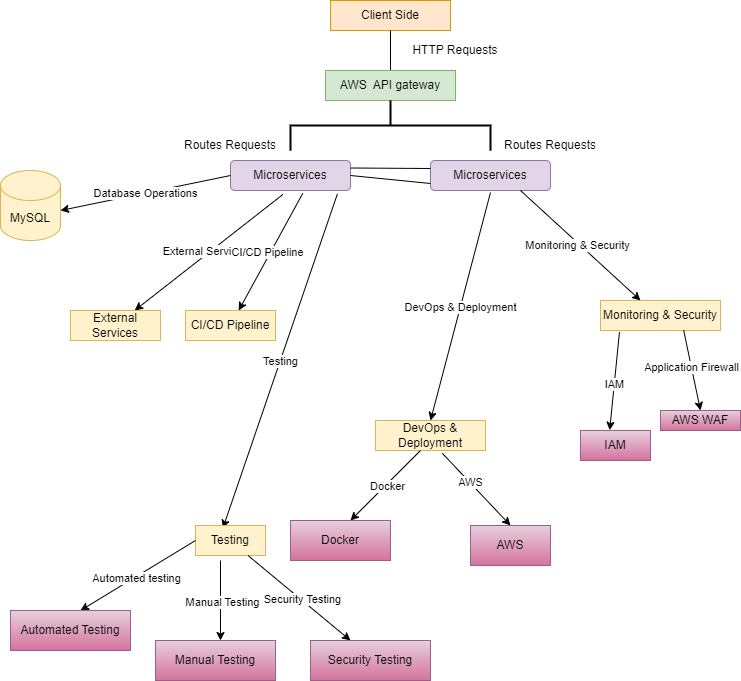

The diagram above was exported from draw.io. Its source (the exported page's mxGraphModel, read from the mxfile embedded in the PNG):
<mxGraphModel dx="746" dy="467" grid="1" gridSize="10" guides="1" tooltips="1" connect="1" arrows="1" fold="1" page="1" pageScale="1" pageWidth="850" pageHeight="1100" math="0" shadow="0">
  <root>
    <mxCell id="0" />
    <mxCell id="1" parent="0" />
    <mxCell id="oDXqVlFm3TetmHu5E4K1-1" value="Client Side" style="rounded=0;whiteSpace=wrap;html=1;fillColor=#ffe6cc;strokeColor=#d79b00;" vertex="1" parent="1">
      <mxGeometry x="380" y="90" width="120" height="30" as="geometry" />
    </mxCell>
    <mxCell id="oDXqVlFm3TetmHu5E4K1-2" value="" style="endArrow=classic;html=1;rounded=0;exitX=0.5;exitY=1;exitDx=0;exitDy=0;" edge="1" parent="1" source="oDXqVlFm3TetmHu5E4K1-1">
      <mxGeometry width="50" height="50" relative="1" as="geometry">
        <mxPoint x="430" y="260" as="sourcePoint" />
        <mxPoint x="440" y="170" as="targetPoint" />
      </mxGeometry>
    </mxCell>
    <mxCell id="oDXqVlFm3TetmHu5E4K1-3" value="HTTP Requests" style="text;html=1;align=center;verticalAlign=middle;whiteSpace=wrap;rounded=0;" vertex="1" parent="1">
      <mxGeometry x="450" y="130" width="110" height="20" as="geometry" />
    </mxCell>
    <mxCell id="oDXqVlFm3TetmHu5E4K1-4" value="AWS&amp;nbsp; API gateway" style="rounded=0;whiteSpace=wrap;html=1;fillColor=#d5e8d4;strokeColor=#82b366;" vertex="1" parent="1">
      <mxGeometry x="375" y="160" width="130" height="30" as="geometry" />
    </mxCell>
    <mxCell id="oDXqVlFm3TetmHu5E4K1-5" value="" style="strokeWidth=2;html=1;shape=mxgraph.flowchart.annotation_2;align=left;labelPosition=right;pointerEvents=1;direction=south;" vertex="1" parent="1">
      <mxGeometry x="340" y="190" width="200" height="50" as="geometry" />
    </mxCell>
    <mxCell id="oDXqVlFm3TetmHu5E4K1-6" value="Microservices" style="rounded=1;whiteSpace=wrap;html=1;fillColor=#e1d5e7;strokeColor=#9673a6;" vertex="1" parent="1">
      <mxGeometry x="280" y="250" width="120" height="30" as="geometry" />
    </mxCell>
    <mxCell id="oDXqVlFm3TetmHu5E4K1-7" value="Microservices" style="rounded=1;whiteSpace=wrap;html=1;fillColor=#e1d5e7;strokeColor=#9673a6;" vertex="1" parent="1">
      <mxGeometry x="480" y="250" width="120" height="30" as="geometry" />
    </mxCell>
    <mxCell id="oDXqVlFm3TetmHu5E4K1-8" value="Routes Requests" style="text;html=1;align=center;verticalAlign=middle;whiteSpace=wrap;rounded=0;" vertex="1" parent="1">
      <mxGeometry x="220" y="220" width="120" height="30" as="geometry" />
    </mxCell>
    <mxCell id="oDXqVlFm3TetmHu5E4K1-9" value="Routes Requests" style="text;html=1;align=center;verticalAlign=middle;whiteSpace=wrap;rounded=0;" vertex="1" parent="1">
      <mxGeometry x="540" y="220" width="120" height="30" as="geometry" />
    </mxCell>
    <mxCell id="oDXqVlFm3TetmHu5E4K1-12" value="" style="endArrow=classic;html=1;rounded=0;exitX=0;exitY=0.5;exitDx=0;exitDy=0;" edge="1" parent="1" source="oDXqVlFm3TetmHu5E4K1-6">
      <mxGeometry relative="1" as="geometry">
        <mxPoint x="230" y="250" as="sourcePoint" />
        <mxPoint x="110" y="300" as="targetPoint" />
        <Array as="points" />
      </mxGeometry>
    </mxCell>
    <mxCell id="oDXqVlFm3TetmHu5E4K1-13" value="Database Operations" style="edgeLabel;resizable=0;html=1;;align=center;verticalAlign=middle;" connectable="0" vertex="1" parent="oDXqVlFm3TetmHu5E4K1-12">
      <mxGeometry relative="1" as="geometry" />
    </mxCell>
    <mxCell id="oDXqVlFm3TetmHu5E4K1-14" value="" style="endArrow=classic;html=1;rounded=0;exitX=0.437;exitY=1.131;exitDx=0;exitDy=0;exitPerimeter=0;" edge="1" parent="1" source="oDXqVlFm3TetmHu5E4K1-6" target="oDXqVlFm3TetmHu5E4K1-16">
      <mxGeometry relative="1" as="geometry">
        <mxPoint x="330" y="292" as="sourcePoint" />
        <mxPoint x="331" y="390" as="targetPoint" />
        <Array as="points" />
      </mxGeometry>
    </mxCell>
    <mxCell id="oDXqVlFm3TetmHu5E4K1-15" value="External Services" style="edgeLabel;html=1;align=center;verticalAlign=middle;resizable=0;points=[];" vertex="1" connectable="0" parent="oDXqVlFm3TetmHu5E4K1-14">
      <mxGeometry x="0.0165" y="-3" relative="1" as="geometry">
        <mxPoint as="offset" />
      </mxGeometry>
    </mxCell>
    <mxCell id="oDXqVlFm3TetmHu5E4K1-16" value="External Services" style="rounded=0;whiteSpace=wrap;html=1;fillColor=#fff2cc;strokeColor=#d6b656;" vertex="1" parent="1">
      <mxGeometry x="120" y="400" width="90" height="30" as="geometry" />
    </mxCell>
    <mxCell id="oDXqVlFm3TetmHu5E4K1-17" value="" style="endArrow=classic;html=1;rounded=0;exitX=0.602;exitY=1.096;exitDx=0;exitDy=0;exitPerimeter=0;" edge="1" parent="1" source="oDXqVlFm3TetmHu5E4K1-6" target="oDXqVlFm3TetmHu5E4K1-19">
      <mxGeometry relative="1" as="geometry">
        <mxPoint x="342" y="294" as="sourcePoint" />
        <mxPoint x="390" y="400" as="targetPoint" />
        <Array as="points" />
      </mxGeometry>
    </mxCell>
    <mxCell id="oDXqVlFm3TetmHu5E4K1-18" value="CI/CD Pipeline" style="edgeLabel;html=1;align=center;verticalAlign=middle;resizable=0;points=[];" vertex="1" connectable="0" parent="oDXqVlFm3TetmHu5E4K1-17">
      <mxGeometry x="0.0165" y="-3" relative="1" as="geometry">
        <mxPoint as="offset" />
      </mxGeometry>
    </mxCell>
    <mxCell id="oDXqVlFm3TetmHu5E4K1-19" value="CI/CD Pipeline" style="rounded=0;whiteSpace=wrap;html=1;fillColor=#fff2cc;strokeColor=#d6b656;" vertex="1" parent="1">
      <mxGeometry x="235" y="400" width="90" height="30" as="geometry" />
    </mxCell>
    <mxCell id="oDXqVlFm3TetmHu5E4K1-20" value="" style="endArrow=classic;html=1;rounded=0;exitX=0.891;exitY=1.113;exitDx=0;exitDy=0;exitPerimeter=0;entryX=0.391;entryY=0.092;entryDx=0;entryDy=0;entryPerimeter=0;" edge="1" parent="1" source="oDXqVlFm3TetmHu5E4K1-6" target="oDXqVlFm3TetmHu5E4K1-22">
      <mxGeometry relative="1" as="geometry">
        <mxPoint x="280" y="350" as="sourcePoint" />
        <mxPoint x="510" y="440" as="targetPoint" />
      </mxGeometry>
    </mxCell>
    <mxCell id="oDXqVlFm3TetmHu5E4K1-21" value="Testing" style="edgeLabel;resizable=0;html=1;;align=center;verticalAlign=middle;" connectable="0" vertex="1" parent="oDXqVlFm3TetmHu5E4K1-20">
      <mxGeometry relative="1" as="geometry" />
    </mxCell>
    <mxCell id="oDXqVlFm3TetmHu5E4K1-22" value="Testing" style="rounded=0;whiteSpace=wrap;html=1;fillColor=#fff2cc;strokeColor=#d6b656;" vertex="1" parent="1">
      <mxGeometry x="245" y="615" width="70" height="30" as="geometry" />
    </mxCell>
    <mxCell id="oDXqVlFm3TetmHu5E4K1-23" value="" style="endArrow=none;html=1;rounded=0;exitX=1;exitY=0.25;exitDx=0;exitDy=0;" edge="1" parent="1" source="oDXqVlFm3TetmHu5E4K1-6">
      <mxGeometry width="50" height="50" relative="1" as="geometry">
        <mxPoint x="450" y="380" as="sourcePoint" />
        <mxPoint x="480" y="258" as="targetPoint" />
        <Array as="points">
          <mxPoint x="480" y="258" />
        </Array>
      </mxGeometry>
    </mxCell>
    <mxCell id="oDXqVlFm3TetmHu5E4K1-24" value="" style="endArrow=none;html=1;rounded=0;exitX=1;exitY=0.5;exitDx=0;exitDy=0;" edge="1" parent="1" source="oDXqVlFm3TetmHu5E4K1-6">
      <mxGeometry width="50" height="50" relative="1" as="geometry">
        <mxPoint x="450" y="380" as="sourcePoint" />
        <mxPoint x="480" y="273" as="targetPoint" />
        <Array as="points">
          <mxPoint x="480" y="273" />
        </Array>
      </mxGeometry>
    </mxCell>
    <mxCell id="oDXqVlFm3TetmHu5E4K1-25" value="" style="endArrow=classic;html=1;rounded=0;exitX=0.811;exitY=1.067;exitDx=0;exitDy=0;exitPerimeter=0;entryX=0.5;entryY=0;entryDx=0;entryDy=0;" edge="1" parent="1" target="oDXqVlFm3TetmHu5E4K1-27">
      <mxGeometry relative="1" as="geometry">
        <mxPoint x="539.9999999999999" y="282.01" as="sourcePoint" />
        <mxPoint x="790" y="370" as="targetPoint" />
      </mxGeometry>
    </mxCell>
    <mxCell id="oDXqVlFm3TetmHu5E4K1-26" value="DevOps &amp;amp; Deployment" style="edgeLabel;resizable=0;html=1;;align=center;verticalAlign=middle;" connectable="0" vertex="1" parent="oDXqVlFm3TetmHu5E4K1-25">
      <mxGeometry relative="1" as="geometry" />
    </mxCell>
    <mxCell id="oDXqVlFm3TetmHu5E4K1-27" value="DevOps &amp;amp; Deployment" style="rounded=0;whiteSpace=wrap;html=1;fillColor=#fff2cc;strokeColor=#d6b656;" vertex="1" parent="1">
      <mxGeometry x="425" y="510" width="110" height="30" as="geometry" />
    </mxCell>
    <mxCell id="oDXqVlFm3TetmHu5E4K1-28" value="" style="endArrow=classic;html=1;rounded=0;exitX=0.75;exitY=1;exitDx=0;exitDy=0;" edge="1" parent="1" source="oDXqVlFm3TetmHu5E4K1-7">
      <mxGeometry width="50" height="50" relative="1" as="geometry">
        <mxPoint x="590" y="360" as="sourcePoint" />
        <mxPoint x="690" y="390" as="targetPoint" />
      </mxGeometry>
    </mxCell>
    <mxCell id="oDXqVlFm3TetmHu5E4K1-29" value="Monitoring &amp;amp; Security" style="edgeLabel;html=1;align=center;verticalAlign=middle;resizable=0;points=[];" vertex="1" connectable="0" parent="oDXqVlFm3TetmHu5E4K1-28">
      <mxGeometry x="-0.0287" y="-2" relative="1" as="geometry">
        <mxPoint as="offset" />
      </mxGeometry>
    </mxCell>
    <mxCell id="oDXqVlFm3TetmHu5E4K1-30" value="Monitoring &amp;amp; Security" style="rounded=0;whiteSpace=wrap;html=1;fillColor=#fff2cc;strokeColor=#d6b656;" vertex="1" parent="1">
      <mxGeometry x="650" y="390" width="120" height="30" as="geometry" />
    </mxCell>
    <mxCell id="oDXqVlFm3TetmHu5E4K1-31" value="" style="endArrow=classic;html=1;rounded=0;exitX=0.158;exitY=1.052;exitDx=0;exitDy=0;exitPerimeter=0;entryX=0.417;entryY=-0.009;entryDx=0;entryDy=0;entryPerimeter=0;" edge="1" parent="1" source="oDXqVlFm3TetmHu5E4K1-30" target="oDXqVlFm3TetmHu5E4K1-33">
      <mxGeometry width="50" height="50" relative="1" as="geometry">
        <mxPoint x="700" y="490" as="sourcePoint" />
        <mxPoint x="620" y="480" as="targetPoint" />
      </mxGeometry>
    </mxCell>
    <mxCell id="oDXqVlFm3TetmHu5E4K1-32" value="IAM" style="edgeLabel;html=1;align=center;verticalAlign=middle;resizable=0;points=[];" vertex="1" connectable="0" parent="oDXqVlFm3TetmHu5E4K1-31">
      <mxGeometry x="0.0446" relative="1" as="geometry">
        <mxPoint as="offset" />
      </mxGeometry>
    </mxCell>
    <mxCell id="oDXqVlFm3TetmHu5E4K1-33" value="IAM" style="rounded=0;whiteSpace=wrap;html=1;fillColor=#e6d0de;strokeColor=#996185;gradientColor=#d5739d;" vertex="1" parent="1">
      <mxGeometry x="630" y="520" width="70" height="30" as="geometry" />
    </mxCell>
    <mxCell id="oDXqVlFm3TetmHu5E4K1-34" value="" style="endArrow=classic;html=1;rounded=0;exitX=0.693;exitY=0.991;exitDx=0;exitDy=0;exitPerimeter=0;entryX=0.5;entryY=0;entryDx=0;entryDy=0;" edge="1" parent="1" source="oDXqVlFm3TetmHu5E4K1-30" target="oDXqVlFm3TetmHu5E4K1-36">
      <mxGeometry width="50" height="50" relative="1" as="geometry">
        <mxPoint x="760" y="490" as="sourcePoint" />
        <mxPoint x="800" y="480" as="targetPoint" />
      </mxGeometry>
    </mxCell>
    <mxCell id="oDXqVlFm3TetmHu5E4K1-35" value="Application Firewall" style="edgeLabel;html=1;align=center;verticalAlign=middle;resizable=0;points=[];" vertex="1" connectable="0" parent="oDXqVlFm3TetmHu5E4K1-34">
      <mxGeometry x="-0.0612" relative="1" as="geometry">
        <mxPoint as="offset" />
      </mxGeometry>
    </mxCell>
    <mxCell id="oDXqVlFm3TetmHu5E4K1-36" value="&lt;div style=&quot;text-align: left;&quot;&gt;AWS WAF&lt;/div&gt;" style="rounded=0;whiteSpace=wrap;html=1;fillColor=#e6d0de;gradientColor=#d5739d;strokeColor=#996185;" vertex="1" parent="1">
      <mxGeometry x="710" y="500" width="80" height="20" as="geometry" />
    </mxCell>
    <mxCell id="oDXqVlFm3TetmHu5E4K1-37" value="" style="endArrow=classic;html=1;rounded=0;" edge="1" parent="1">
      <mxGeometry width="50" height="50" relative="1" as="geometry">
        <mxPoint x="470" y="540" as="sourcePoint" />
        <mxPoint x="400" y="610" as="targetPoint" />
      </mxGeometry>
    </mxCell>
    <mxCell id="oDXqVlFm3TetmHu5E4K1-38" value="Docker" style="edgeLabel;html=1;align=center;verticalAlign=middle;resizable=0;points=[];" vertex="1" connectable="0" parent="oDXqVlFm3TetmHu5E4K1-37">
      <mxGeometry x="-0.0112" y="1" relative="1" as="geometry">
        <mxPoint as="offset" />
      </mxGeometry>
    </mxCell>
    <mxCell id="oDXqVlFm3TetmHu5E4K1-39" value="Docker" style="rounded=0;whiteSpace=wrap;html=1;fillColor=#e6d0de;gradientColor=#d5739d;strokeColor=#996185;" vertex="1" parent="1">
      <mxGeometry x="340" y="610" width="100" height="40" as="geometry" />
    </mxCell>
    <mxCell id="oDXqVlFm3TetmHu5E4K1-40" value="" style="endArrow=classic;html=1;rounded=0;exitX=0.608;exitY=1.095;exitDx=0;exitDy=0;exitPerimeter=0;entryX=0.5;entryY=0;entryDx=0;entryDy=0;" edge="1" parent="1" source="oDXqVlFm3TetmHu5E4K1-27" target="oDXqVlFm3TetmHu5E4K1-42">
      <mxGeometry width="50" height="50" relative="1" as="geometry">
        <mxPoint x="520" y="550" as="sourcePoint" />
        <mxPoint x="510" y="630" as="targetPoint" />
      </mxGeometry>
    </mxCell>
    <mxCell id="oDXqVlFm3TetmHu5E4K1-41" value="AWS" style="edgeLabel;html=1;align=center;verticalAlign=middle;resizable=0;points=[];" vertex="1" connectable="0" parent="oDXqVlFm3TetmHu5E4K1-40">
      <mxGeometry x="-0.2237" relative="1" as="geometry">
        <mxPoint x="1" as="offset" />
      </mxGeometry>
    </mxCell>
    <mxCell id="oDXqVlFm3TetmHu5E4K1-42" value="AWS" style="rounded=0;whiteSpace=wrap;html=1;fillColor=#e6d0de;gradientColor=#d5739d;strokeColor=#996185;" vertex="1" parent="1">
      <mxGeometry x="520" y="615" width="80" height="40" as="geometry" />
    </mxCell>
    <mxCell id="oDXqVlFm3TetmHu5E4K1-43" value="" style="endArrow=classic;html=1;rounded=0;exitX=0;exitY=0.5;exitDx=0;exitDy=0;" edge="1" parent="1" source="oDXqVlFm3TetmHu5E4K1-22">
      <mxGeometry width="50" height="50" relative="1" as="geometry">
        <mxPoint x="240" y="640" as="sourcePoint" />
        <mxPoint x="130" y="700" as="targetPoint" />
      </mxGeometry>
    </mxCell>
    <mxCell id="oDXqVlFm3TetmHu5E4K1-44" value="Automated testing" style="edgeLabel;html=1;align=center;verticalAlign=middle;resizable=0;points=[];" vertex="1" connectable="0" parent="oDXqVlFm3TetmHu5E4K1-43">
      <mxGeometry x="0.0328" y="1" relative="1" as="geometry">
        <mxPoint as="offset" />
      </mxGeometry>
    </mxCell>
    <mxCell id="oDXqVlFm3TetmHu5E4K1-45" value="Automated Testing" style="rounded=0;whiteSpace=wrap;html=1;fillColor=#e6d0de;gradientColor=#d5739d;strokeColor=#996185;" vertex="1" parent="1">
      <mxGeometry x="60" y="700" width="120" height="40" as="geometry" />
    </mxCell>
    <mxCell id="oDXqVlFm3TetmHu5E4K1-46" value="" style="endArrow=classic;html=1;rounded=0;" edge="1" parent="1">
      <mxGeometry width="50" height="50" relative="1" as="geometry">
        <mxPoint x="270" y="650" as="sourcePoint" />
        <mxPoint x="270" y="730" as="targetPoint" />
      </mxGeometry>
    </mxCell>
    <mxCell id="oDXqVlFm3TetmHu5E4K1-47" value="Manual Testing" style="edgeLabel;html=1;align=center;verticalAlign=middle;resizable=0;points=[];" vertex="1" connectable="0" parent="oDXqVlFm3TetmHu5E4K1-46">
      <mxGeometry x="0.0328" y="1" relative="1" as="geometry">
        <mxPoint as="offset" />
      </mxGeometry>
    </mxCell>
    <mxCell id="oDXqVlFm3TetmHu5E4K1-48" value="Manual Testing" style="rounded=0;whiteSpace=wrap;html=1;fillColor=#e6d0de;gradientColor=#d5739d;strokeColor=#996185;" vertex="1" parent="1">
      <mxGeometry x="205" y="730" width="120" height="40" as="geometry" />
    </mxCell>
    <mxCell id="oDXqVlFm3TetmHu5E4K1-49" value="" style="endArrow=classic;html=1;rounded=0;exitX=0.75;exitY=1;exitDx=0;exitDy=0;" edge="1" parent="1" source="oDXqVlFm3TetmHu5E4K1-22">
      <mxGeometry width="50" height="50" relative="1" as="geometry">
        <mxPoint x="280" y="660" as="sourcePoint" />
        <mxPoint x="400" y="730" as="targetPoint" />
      </mxGeometry>
    </mxCell>
    <mxCell id="oDXqVlFm3TetmHu5E4K1-50" value="Security Testing" style="edgeLabel;html=1;align=center;verticalAlign=middle;resizable=0;points=[];" vertex="1" connectable="0" parent="oDXqVlFm3TetmHu5E4K1-49">
      <mxGeometry x="0.0328" y="1" relative="1" as="geometry">
        <mxPoint as="offset" />
      </mxGeometry>
    </mxCell>
    <mxCell id="oDXqVlFm3TetmHu5E4K1-51" value="Security Testing" style="rounded=0;whiteSpace=wrap;html=1;fillColor=#e6d0de;gradientColor=#d5739d;strokeColor=#996185;" vertex="1" parent="1">
      <mxGeometry x="360" y="730" width="120" height="40" as="geometry" />
    </mxCell>
    <mxCell id="oDXqVlFm3TetmHu5E4K1-52" value="MySQL" style="shape=cylinder3;whiteSpace=wrap;html=1;boundedLbl=1;backgroundOutline=1;size=15;fillColor=#fff2cc;strokeColor=#d6b656;" vertex="1" parent="1">
      <mxGeometry x="50" y="260" width="60" height="70" as="geometry" />
    </mxCell>
  </root>
</mxGraphModel>